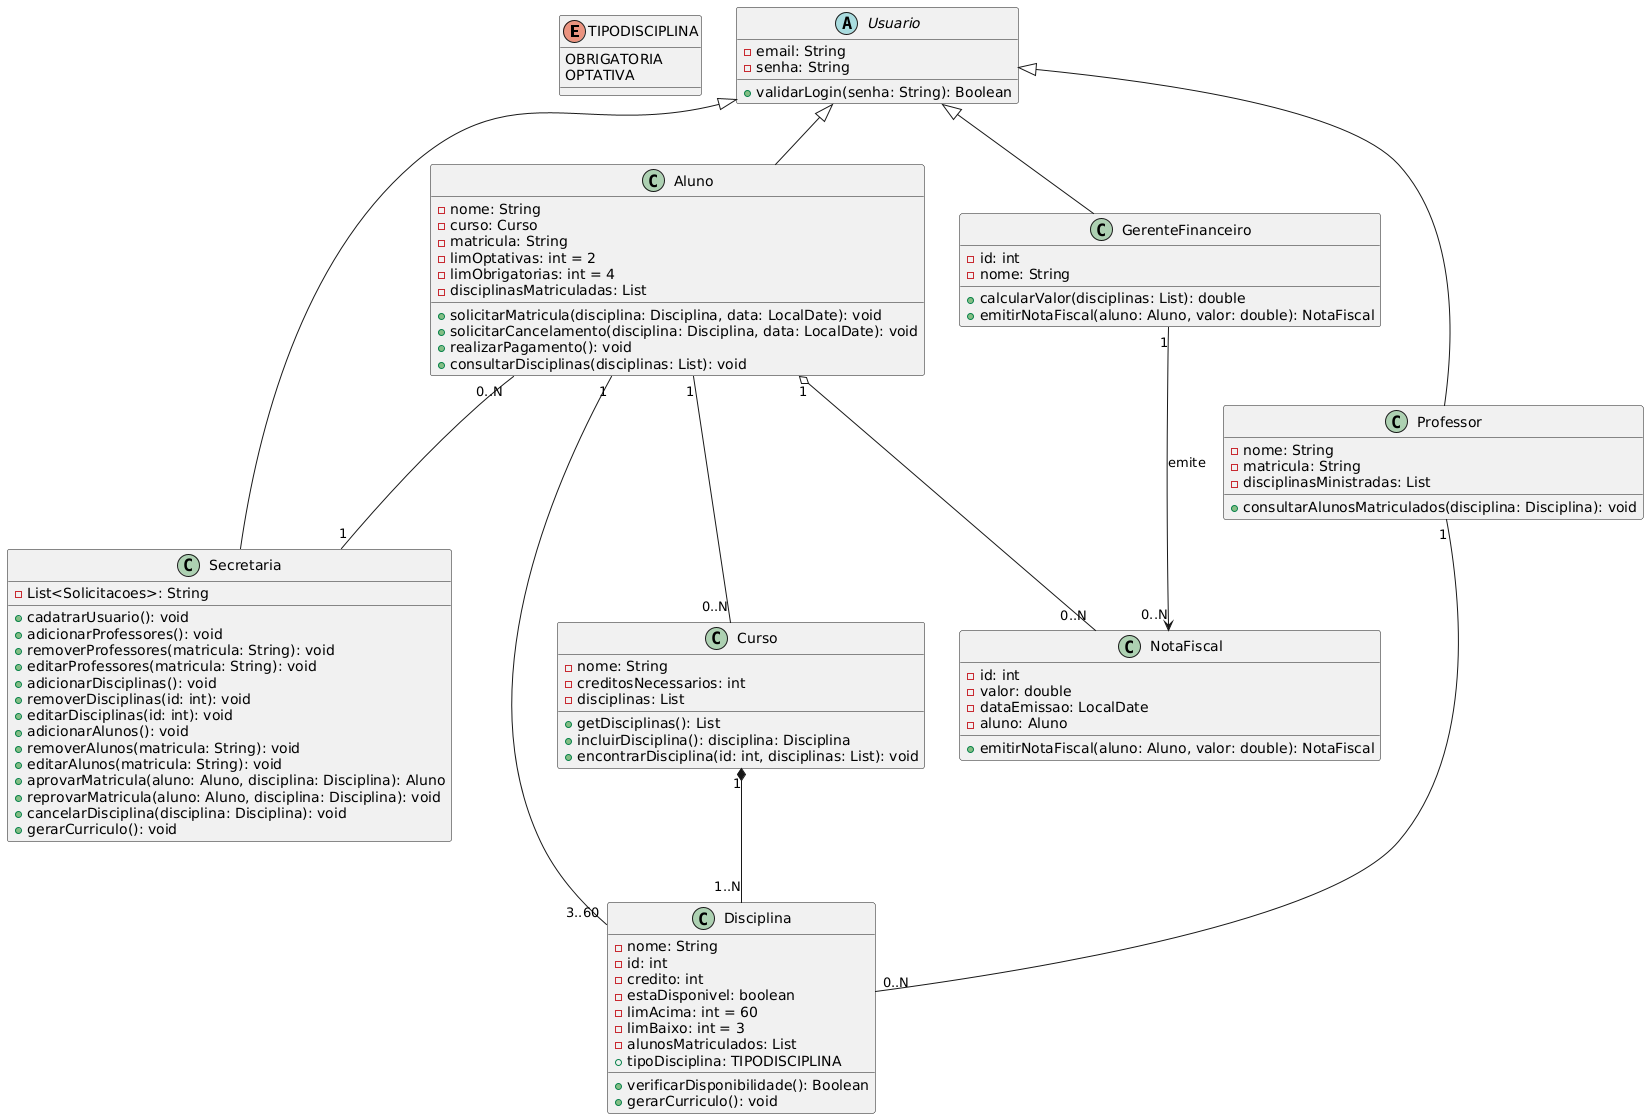

The diagram above was rendered by PlantUML. Its source (embedded in the PNG):
@startuml
enum TIPODISCIPLINA {
    OBRIGATORIA
    OPTATIVA
}

abstract Usuario {
    - email: String
    - senha: String
    + validarLogin(senha: String): Boolean
}

class Aluno {
    - nome: String
    - curso: Curso
    - matricula: String
    -limOptativas: int = 2
    -limObrigatorias: int = 4
    - disciplinasMatriculadas: List
    + solicitarMatricula(disciplina: Disciplina, data: LocalDate): void
    + solicitarCancelamento(disciplina: Disciplina, data: LocalDate): void
    + realizarPagamento(): void
    + consultarDisciplinas(disciplinas: List): void
}

class Professor {
    - nome: String
    - matricula: String
    - disciplinasMinistradas: List
    + consultarAlunosMatriculados(disciplina: Disciplina): void
}

class Secretaria {
    -List<Solicitacoes>: String
    +cadatrarUsuario(): void
    + adicionarProfessores(): void
    + removerProfessores(matricula: String): void
    + editarProfessores(matricula: String): void
    + adicionarDisciplinas(): void
    + removerDisciplinas(id: int): void
    + editarDisciplinas(id: int): void
    + adicionarAlunos(): void
    + removerAlunos(matricula: String): void
    + editarAlunos(matricula: String): void
    + aprovarMatricula(aluno: Aluno, disciplina: Disciplina): Aluno
    + reprovarMatricula(aluno: Aluno, disciplina: Disciplina): void
    + cancelarDisciplina(disciplina: Disciplina): void
    + gerarCurriculo(): void
}

class GerenteFinanceiro {
    -id: int
    -nome: String
    + calcularValor(disciplinas: List): double
    + emitirNotaFiscal(aluno: Aluno, valor: double): NotaFiscal
}

class Disciplina {
    - nome: String
    - id: int
    - credito: int
    - estaDisponivel: boolean
    - limAcima: int = 60
    - limBaixo: int = 3
    - alunosMatriculados: List
    + tipoDisciplina: TIPODISCIPLINA
    + verificarDisponibilidade(): Boolean
    + gerarCurriculo(): void
}

class Curso {
    - nome: String
    - creditosNecessarios: int
    - disciplinas: List
    + getDisciplinas(): List
    + incluirDisciplina(): disciplina: Disciplina
    + encontrarDisciplina(id: int, disciplinas: List): void
}

class NotaFiscal {
    - id: int
    - valor: double
    - dataEmissao: LocalDate
    - aluno: Aluno
    + emitirNotaFiscal(aluno: Aluno, valor: double): NotaFiscal
}

Usuario <|-- Aluno
Usuario <|-- Professor
Usuario <|-- Secretaria
Usuario <|-- GerenteFinanceiro

Aluno "0..N" -- "1" Secretaria
Aluno "1" -- "0..N" Curso
Aluno "1" -- "3..60" Disciplina
Professor "1" -- "0..N" Disciplina
Curso "1" *-- "1..N" Disciplina

GerenteFinanceiro "1" --> "0..N" NotaFiscal : emite
Aluno "1" o-- "0..N" NotaFiscal
@enduml